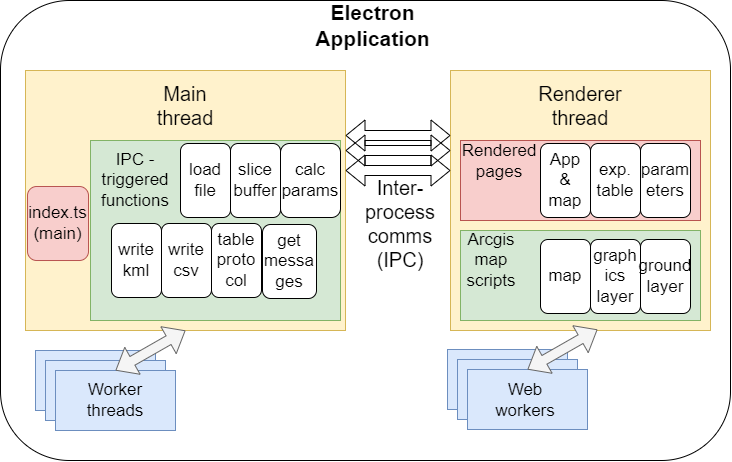

The diagram above was exported from draw.io. Its source (the exported page's mxGraphModel, read from the mxfile embedded in the PNG):
<mxGraphModel dx="1185" dy="608" grid="1" gridSize="10" guides="1" tooltips="1" connect="1" arrows="1" fold="1" page="1" pageScale="1" pageWidth="850" pageHeight="1100" math="0" shadow="0" extFonts="Permanent Marker^https://fonts.googleapis.com/css?family=Permanent+Marker">
  <root>
    <mxCell id="0" />
    <mxCell id="1" parent="0" />
    <mxCell id="Mb2D-eOQhfmNq4oOC-6X-3" value="" style="rounded=1;whiteSpace=wrap;html=1;" vertex="1" parent="1">
      <mxGeometry x="80" y="100" width="730" height="460" as="geometry" />
    </mxCell>
    <mxCell id="Mb2D-eOQhfmNq4oOC-6X-1" value="" style="rounded=0;whiteSpace=wrap;html=1;fillColor=#fff2cc;strokeColor=#d6b656;" vertex="1" parent="1">
      <mxGeometry x="105" y="170" width="320" height="260" as="geometry" />
    </mxCell>
    <mxCell id="Mb2D-eOQhfmNq4oOC-6X-2" value="Inter-process&lt;br&gt;comms&lt;br&gt;(IPC)" style="text;html=1;strokeColor=none;fillColor=none;align=center;verticalAlign=middle;whiteSpace=wrap;rounded=0;fontSize=20;" vertex="1" parent="1">
      <mxGeometry x="450" y="308" width="60" height="30" as="geometry" />
    </mxCell>
    <mxCell id="Mb2D-eOQhfmNq4oOC-6X-4" value="Electron Application" style="text;html=1;strokeColor=none;fillColor=none;align=center;verticalAlign=middle;whiteSpace=wrap;rounded=0;fontSize=21;fontStyle=1" vertex="1" parent="1">
      <mxGeometry x="415" y="110" width="75" height="30" as="geometry" />
    </mxCell>
    <mxCell id="Mb2D-eOQhfmNq4oOC-6X-5" value="" style="rounded=0;whiteSpace=wrap;html=1;fontSize=17;fillColor=#dae8fc;strokeColor=#6c8ebf;" vertex="1" parent="1">
      <mxGeometry x="115" y="450" width="120" height="60" as="geometry" />
    </mxCell>
    <mxCell id="Mb2D-eOQhfmNq4oOC-6X-6" value="" style="rounded=0;whiteSpace=wrap;html=1;fontSize=17;fillColor=#dae8fc;strokeColor=#6c8ebf;" vertex="1" parent="1">
      <mxGeometry x="125" y="460" width="120" height="60" as="geometry" />
    </mxCell>
    <mxCell id="Mb2D-eOQhfmNq4oOC-6X-7" value="" style="rounded=0;whiteSpace=wrap;html=1;fontSize=17;fillColor=#dae8fc;strokeColor=#6c8ebf;" vertex="1" parent="1">
      <mxGeometry x="135" y="470" width="120" height="60" as="geometry" />
    </mxCell>
    <mxCell id="Mb2D-eOQhfmNq4oOC-6X-9" value="Worker threads" style="text;html=1;strokeColor=none;fillColor=none;align=center;verticalAlign=middle;whiteSpace=wrap;rounded=0;fontSize=17;" vertex="1" parent="1">
      <mxGeometry x="165" y="485" width="60" height="30" as="geometry" />
    </mxCell>
    <mxCell id="Mb2D-eOQhfmNq4oOC-6X-10" value="" style="shape=flexArrow;endArrow=classic;startArrow=classic;html=1;rounded=0;fontSize=17;entryX=0.5;entryY=1;entryDx=0;entryDy=0;exitX=0.5;exitY=0;exitDx=0;exitDy=0;fillColor=#f5f5f5;strokeColor=#666666;" edge="1" parent="1" source="Mb2D-eOQhfmNq4oOC-6X-7" target="Mb2D-eOQhfmNq4oOC-6X-1">
      <mxGeometry width="100" height="100" relative="1" as="geometry">
        <mxPoint x="240" y="500" as="sourcePoint" />
        <mxPoint x="340" y="400" as="targetPoint" />
      </mxGeometry>
    </mxCell>
    <mxCell id="Mb2D-eOQhfmNq4oOC-6X-11" value="" style="whiteSpace=wrap;html=1;aspect=fixed;fontSize=17;fillColor=#fff2cc;strokeColor=#d6b656;" vertex="1" parent="1">
      <mxGeometry x="530" y="170" width="260" height="260" as="geometry" />
    </mxCell>
    <mxCell id="Mb2D-eOQhfmNq4oOC-6X-12" value="Renderer&lt;br&gt;thread" style="text;html=1;strokeColor=none;fillColor=none;align=center;verticalAlign=middle;whiteSpace=wrap;rounded=0;fontSize=20;" vertex="1" parent="1">
      <mxGeometry x="630" y="190" width="60" height="30" as="geometry" />
    </mxCell>
    <mxCell id="Mb2D-eOQhfmNq4oOC-6X-13" value="" style="shape=flexArrow;endArrow=classic;startArrow=classic;html=1;rounded=0;fontSize=17;exitX=1;exitY=0.25;exitDx=0;exitDy=0;entryX=0;entryY=0.25;entryDx=0;entryDy=0;" edge="1" parent="1" source="Mb2D-eOQhfmNq4oOC-6X-1" target="Mb2D-eOQhfmNq4oOC-6X-11">
      <mxGeometry width="100" height="100" relative="1" as="geometry">
        <mxPoint x="440" y="290" as="sourcePoint" />
        <mxPoint x="540" y="190" as="targetPoint" />
      </mxGeometry>
    </mxCell>
    <mxCell id="Mb2D-eOQhfmNq4oOC-6X-14" value="" style="shape=flexArrow;endArrow=classic;startArrow=classic;html=1;rounded=0;fontSize=17;exitX=1;exitY=0.25;exitDx=0;exitDy=0;entryX=0;entryY=0.25;entryDx=0;entryDy=0;" edge="1" parent="1">
      <mxGeometry width="100" height="100" relative="1" as="geometry">
        <mxPoint x="425" y="250" as="sourcePoint" />
        <mxPoint x="530" y="250" as="targetPoint" />
      </mxGeometry>
    </mxCell>
    <mxCell id="Mb2D-eOQhfmNq4oOC-6X-15" value="" style="shape=flexArrow;endArrow=classic;startArrow=classic;html=1;rounded=0;fontSize=17;exitX=1;exitY=0.25;exitDx=0;exitDy=0;entryX=0;entryY=0.25;entryDx=0;entryDy=0;" edge="1" parent="1">
      <mxGeometry width="100" height="100" relative="1" as="geometry">
        <mxPoint x="425" y="270" as="sourcePoint" />
        <mxPoint x="530" y="270" as="targetPoint" />
      </mxGeometry>
    </mxCell>
    <mxCell id="Mb2D-eOQhfmNq4oOC-6X-16" value="Main thread" style="text;html=1;strokeColor=none;fillColor=none;align=center;verticalAlign=middle;whiteSpace=wrap;rounded=0;fontSize=20;" vertex="1" parent="1">
      <mxGeometry x="235" y="190" width="60" height="30" as="geometry" />
    </mxCell>
    <mxCell id="Mb2D-eOQhfmNq4oOC-6X-18" value="" style="rounded=0;whiteSpace=wrap;html=1;fontSize=21;fillColor=#f8cecc;strokeColor=#b85450;" vertex="1" parent="1">
      <mxGeometry x="540" y="240" width="240" height="80" as="geometry" />
    </mxCell>
    <mxCell id="Mb2D-eOQhfmNq4oOC-6X-19" value="" style="rounded=0;whiteSpace=wrap;html=1;fontSize=21;fillColor=#d5e8d4;strokeColor=#82b366;" vertex="1" parent="1">
      <mxGeometry x="540" y="330" width="240" height="90" as="geometry" />
    </mxCell>
    <mxCell id="Mb2D-eOQhfmNq4oOC-6X-20" value="Rendered&lt;br style=&quot;font-size: 17px;&quot;&gt;pages" style="text;html=1;strokeColor=none;fillColor=none;align=center;verticalAlign=middle;whiteSpace=wrap;rounded=0;fontSize=17;" vertex="1" parent="1">
      <mxGeometry x="549" y="246" width="60" height="30" as="geometry" />
    </mxCell>
    <mxCell id="Mb2D-eOQhfmNq4oOC-6X-21" value="Arcgis map&lt;br&gt;scripts" style="text;html=1;strokeColor=none;fillColor=none;align=center;verticalAlign=middle;whiteSpace=wrap;rounded=0;fontSize=17;" vertex="1" parent="1">
      <mxGeometry x="541" y="345" width="60" height="30" as="geometry" />
    </mxCell>
    <mxCell id="Mb2D-eOQhfmNq4oOC-6X-22" value="App&lt;br&gt;&amp;amp;&lt;br&gt;map" style="rounded=1;whiteSpace=wrap;html=1;fontSize=17;" vertex="1" parent="1">
      <mxGeometry x="620" y="243" width="50" height="74" as="geometry" />
    </mxCell>
    <mxCell id="Mb2D-eOQhfmNq4oOC-6X-23" value="exp.&lt;br&gt;table" style="rounded=1;whiteSpace=wrap;html=1;fontSize=17;" vertex="1" parent="1">
      <mxGeometry x="670" y="243" width="50" height="74" as="geometry" />
    </mxCell>
    <mxCell id="Mb2D-eOQhfmNq4oOC-6X-24" value="param&lt;br&gt;eters" style="rounded=1;whiteSpace=wrap;html=1;fontSize=17;" vertex="1" parent="1">
      <mxGeometry x="720" y="243" width="50" height="74" as="geometry" />
    </mxCell>
    <mxCell id="Mb2D-eOQhfmNq4oOC-6X-25" value="map" style="rounded=1;whiteSpace=wrap;html=1;fontSize=17;" vertex="1" parent="1">
      <mxGeometry x="620" y="339" width="50" height="74" as="geometry" />
    </mxCell>
    <mxCell id="Mb2D-eOQhfmNq4oOC-6X-26" value="graph&lt;br&gt;ics&lt;br&gt;layer" style="rounded=1;whiteSpace=wrap;html=1;fontSize=17;" vertex="1" parent="1">
      <mxGeometry x="670" y="339" width="50" height="74" as="geometry" />
    </mxCell>
    <mxCell id="Mb2D-eOQhfmNq4oOC-6X-27" value="ground&lt;br&gt;layer" style="rounded=1;whiteSpace=wrap;html=1;fontSize=17;" vertex="1" parent="1">
      <mxGeometry x="720" y="339" width="50" height="74" as="geometry" />
    </mxCell>
    <mxCell id="Mb2D-eOQhfmNq4oOC-6X-28" value="" style="rounded=0;whiteSpace=wrap;html=1;fontSize=17;fillColor=#d5e8d4;strokeColor=#82b366;" vertex="1" parent="1">
      <mxGeometry x="170" y="240" width="250" height="180" as="geometry" />
    </mxCell>
    <mxCell id="Mb2D-eOQhfmNq4oOC-6X-29" value="IPC - triggered functions" style="text;html=1;strokeColor=none;fillColor=none;align=center;verticalAlign=middle;whiteSpace=wrap;rounded=0;fontSize=17;" vertex="1" parent="1">
      <mxGeometry x="185" y="265" width="60" height="30" as="geometry" />
    </mxCell>
    <mxCell id="Mb2D-eOQhfmNq4oOC-6X-30" value="index.ts&lt;br&gt;(main)" style="rounded=1;whiteSpace=wrap;html=1;fontSize=17;fillColor=#f8cecc;strokeColor=#b85450;" vertex="1" parent="1">
      <mxGeometry x="107" y="286" width="61" height="74" as="geometry" />
    </mxCell>
    <mxCell id="Mb2D-eOQhfmNq4oOC-6X-31" value="load&lt;br&gt;file" style="rounded=1;whiteSpace=wrap;html=1;fontSize=17;" vertex="1" parent="1">
      <mxGeometry x="260" y="243" width="50" height="74" as="geometry" />
    </mxCell>
    <mxCell id="Mb2D-eOQhfmNq4oOC-6X-32" value="slice&lt;br&gt;buffer" style="rounded=1;whiteSpace=wrap;html=1;fontSize=17;" vertex="1" parent="1">
      <mxGeometry x="310" y="243" width="50" height="74" as="geometry" />
    </mxCell>
    <mxCell id="Mb2D-eOQhfmNq4oOC-6X-33" value="calc&lt;br&gt;params" style="rounded=1;whiteSpace=wrap;html=1;fontSize=17;" vertex="1" parent="1">
      <mxGeometry x="360" y="243" width="60" height="74" as="geometry" />
    </mxCell>
    <mxCell id="Mb2D-eOQhfmNq4oOC-6X-34" value="write&lt;br&gt;kml" style="rounded=1;whiteSpace=wrap;html=1;fontSize=17;" vertex="1" parent="1">
      <mxGeometry x="191" y="323" width="50" height="74" as="geometry" />
    </mxCell>
    <mxCell id="Mb2D-eOQhfmNq4oOC-6X-35" value="write&lt;br&gt;csv" style="rounded=1;whiteSpace=wrap;html=1;fontSize=17;" vertex="1" parent="1">
      <mxGeometry x="241" y="323" width="50" height="74" as="geometry" />
    </mxCell>
    <mxCell id="Mb2D-eOQhfmNq4oOC-6X-36" value="table&lt;br&gt;proto&lt;br&gt;col" style="rounded=1;whiteSpace=wrap;html=1;fontSize=17;" vertex="1" parent="1">
      <mxGeometry x="291" y="323" width="50" height="74" as="geometry" />
    </mxCell>
    <mxCell id="Mb2D-eOQhfmNq4oOC-6X-37" value="get&lt;br&gt;messa&lt;br&gt;ges" style="rounded=1;whiteSpace=wrap;html=1;fontSize=17;" vertex="1" parent="1">
      <mxGeometry x="342" y="324" width="54" height="74" as="geometry" />
    </mxCell>
    <mxCell id="Mb2D-eOQhfmNq4oOC-6X-38" value="" style="rounded=0;whiteSpace=wrap;html=1;fontSize=17;fillColor=#dae8fc;strokeColor=#6c8ebf;" vertex="1" parent="1">
      <mxGeometry x="527" y="449" width="120" height="60" as="geometry" />
    </mxCell>
    <mxCell id="Mb2D-eOQhfmNq4oOC-6X-39" value="" style="rounded=0;whiteSpace=wrap;html=1;fontSize=17;fillColor=#dae8fc;strokeColor=#6c8ebf;" vertex="1" parent="1">
      <mxGeometry x="537" y="459" width="120" height="60" as="geometry" />
    </mxCell>
    <mxCell id="Mb2D-eOQhfmNq4oOC-6X-40" value="" style="rounded=0;whiteSpace=wrap;html=1;fontSize=17;fillColor=#dae8fc;strokeColor=#6c8ebf;" vertex="1" parent="1">
      <mxGeometry x="547" y="469" width="120" height="60" as="geometry" />
    </mxCell>
    <mxCell id="Mb2D-eOQhfmNq4oOC-6X-41" value="" style="shape=flexArrow;endArrow=classic;startArrow=classic;html=1;rounded=0;fontSize=17;entryX=0.5;entryY=1;entryDx=0;entryDy=0;exitX=0.5;exitY=0;exitDx=0;exitDy=0;fillColor=#f5f5f5;strokeColor=#666666;" edge="1" parent="1" source="Mb2D-eOQhfmNq4oOC-6X-40">
      <mxGeometry width="100" height="100" relative="1" as="geometry">
        <mxPoint x="652" y="499" as="sourcePoint" />
        <mxPoint x="677.0000000000001" y="428.9999999999999" as="targetPoint" />
      </mxGeometry>
    </mxCell>
    <mxCell id="Mb2D-eOQhfmNq4oOC-6X-42" value="Web workers" style="text;html=1;strokeColor=none;fillColor=none;align=center;verticalAlign=middle;whiteSpace=wrap;rounded=0;fontSize=17;" vertex="1" parent="1">
      <mxGeometry x="575" y="485" width="60" height="30" as="geometry" />
    </mxCell>
  </root>
</mxGraphModel>